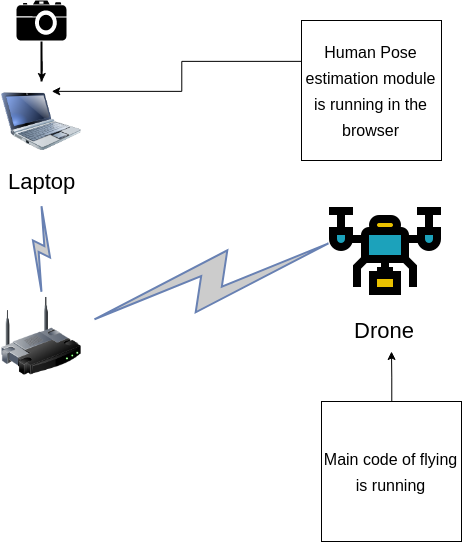

The diagram above was exported from draw.io. Its source (the exported page's mxGraphModel, read from the mxfile embedded in the PNG):
<mxGraphModel dx="1164" dy="663" grid="1" gridSize="10" guides="1" tooltips="1" connect="1" arrows="1" fold="1" page="1" pageScale="1" pageWidth="1100" pageHeight="850" background="#ffffff" math="0" shadow="0">
  <root>
    <mxCell id="0" />
    <mxCell id="1" parent="0" />
    <mxCell id="69ecfefc5c41e42c-1" value="" style="image;html=1;labelBackgroundColor=#ffffff;image=img/lib/clip_art/networking/Wireless_Router_128x128.png;rounded=1;shadow=0;comic=0;strokeColor=#000000;strokeWidth=2;fillColor=#FFFFFF;fontSize=22;fontColor=#000000;" parent="1" vertex="1">
      <mxGeometry x="470" y="505" width="80" height="80" as="geometry" />
    </mxCell>
    <mxCell id="69ecfefc5c41e42c-19" style="edgeStyle=none;rounded=0;html=1;labelBackgroundColor=none;endArrow=none;strokeColor=#000000;strokeWidth=2;fontFamily=Verdana;fontSize=22;fontColor=#000000;" parent="1" edge="1">
      <mxGeometry relative="1" as="geometry">
        <mxPoint x="510" y="290" as="sourcePoint" />
        <mxPoint x="510" y="250" as="targetPoint" />
      </mxGeometry>
    </mxCell>
    <mxCell id="69ecfefc5c41e42c-11" value="" style="html=1;fillColor=#CCCCCC;strokeColor=#6881B3;gradientColor=none;gradientDirection=north;strokeWidth=2;shape=mxgraph.networks.comm_link_edge;html=1;labelBackgroundColor=none;endArrow=none;fontFamily=Verdana;fontSize=22;fontColor=#000000;" parent="1" target="69ecfefc5c41e42c-1" edge="1">
      <mxGeometry width="100" height="100" relative="1" as="geometry">
        <mxPoint x="510" y="410" as="sourcePoint" />
        <mxPoint x="400" y="290" as="targetPoint" />
      </mxGeometry>
    </mxCell>
    <mxCell id="69ecfefc5c41e42c-17" value="" style="html=1;fillColor=#CCCCCC;strokeColor=#6881B3;gradientColor=none;gradientDirection=north;strokeWidth=2;shape=mxgraph.networks.comm_link_edge;html=1;labelBackgroundColor=none;endArrow=none;fontFamily=Verdana;fontSize=22;fontColor=#000000;" parent="1" target="69ecfefc5c41e42c-1" edge="1">
      <mxGeometry width="100" height="100" relative="1" as="geometry">
        <mxPoint x="810" y="447.6470588235294" as="sourcePoint" />
        <mxPoint x="520" y="558.0434782608695" as="targetPoint" />
      </mxGeometry>
    </mxCell>
    <mxCell id="eF_UdqCP5qa9q32eOMsR-1" value="Laptop" style="image;html=1;labelBackgroundColor=#ffffff;image=img/lib/clip_art/computers/Netbook_128x128.png;rounded=1;shadow=0;comic=0;strokeColor=#000000;strokeWidth=2;fillColor=#FFFFFF;fontSize=22;fontColor=#000000;" vertex="1" parent="1">
      <mxGeometry x="470" y="290" width="80" height="80" as="geometry" />
    </mxCell>
    <mxCell id="eF_UdqCP5qa9q32eOMsR-8" value="" style="edgeStyle=orthogonalEdgeStyle;rounded=0;orthogonalLoop=1;jettySize=auto;html=1;fontSize=22;" edge="1" parent="1" target="eF_UdqCP5qa9q32eOMsR-1">
      <mxGeometry relative="1" as="geometry">
        <mxPoint x="510" y="260" as="sourcePoint" />
      </mxGeometry>
    </mxCell>
    <mxCell id="eF_UdqCP5qa9q32eOMsR-4" value="" style="shape=mxgraph.signs.tech.camera_2;html=1;fillColor=#000000;strokeColor=none;verticalLabelPosition=bottom;verticalAlign=top;align=center;" vertex="1" parent="1">
      <mxGeometry x="485" y="209" width="50" height="40" as="geometry" />
    </mxCell>
    <mxCell id="eF_UdqCP5qa9q32eOMsR-5" value="Drone" style="shape=image;html=1;verticalAlign=top;verticalLabelPosition=bottom;labelBackgroundColor=#ffffff;imageAspect=0;aspect=fixed;image=https://cdn4.iconfinder.com/data/icons/technology-filled-outline/128/EXPAND_ICONFINDER_COLOR_TECHNOLOGY-05-128.png;fontSize=22;" vertex="1" parent="1">
      <mxGeometry x="790" y="392" width="128" height="128" as="geometry" />
    </mxCell>
    <mxCell id="eF_UdqCP5qa9q32eOMsR-9" value="" style="edgeStyle=orthogonalEdgeStyle;rounded=0;orthogonalLoop=1;jettySize=auto;html=1;fontSize=22;" edge="1" parent="1">
      <mxGeometry relative="1" as="geometry">
        <mxPoint x="770" y="270" as="sourcePoint" />
        <mxPoint x="520" y="300" as="targetPoint" />
        <Array as="points">
          <mxPoint x="650" y="270" />
          <mxPoint x="650" y="300" />
        </Array>
      </mxGeometry>
    </mxCell>
    <mxCell id="eF_UdqCP5qa9q32eOMsR-12" value="&lt;font style=&quot;font-size: 16px&quot;&gt;Human Pose estimation module is running in the browser&lt;/font&gt;" style="whiteSpace=wrap;html=1;aspect=fixed;fontSize=22;" vertex="1" parent="1">
      <mxGeometry x="770" y="229" width="140" height="140" as="geometry" />
    </mxCell>
    <mxCell id="eF_UdqCP5qa9q32eOMsR-18" style="edgeStyle=orthogonalEdgeStyle;rounded=0;orthogonalLoop=1;jettySize=auto;html=1;exitX=0.5;exitY=0;exitDx=0;exitDy=0;fontSize=22;" edge="1" parent="1" source="eF_UdqCP5qa9q32eOMsR-13">
      <mxGeometry relative="1" as="geometry">
        <mxPoint x="860" y="560" as="targetPoint" />
      </mxGeometry>
    </mxCell>
    <mxCell id="eF_UdqCP5qa9q32eOMsR-13" value="&lt;font style=&quot;font-size: 16px&quot;&gt;Main code of flying is running&lt;/font&gt;" style="whiteSpace=wrap;html=1;aspect=fixed;fontSize=22;" vertex="1" parent="1">
      <mxGeometry x="790" y="610" width="140" height="140" as="geometry" />
    </mxCell>
  </root>
</mxGraphModel>